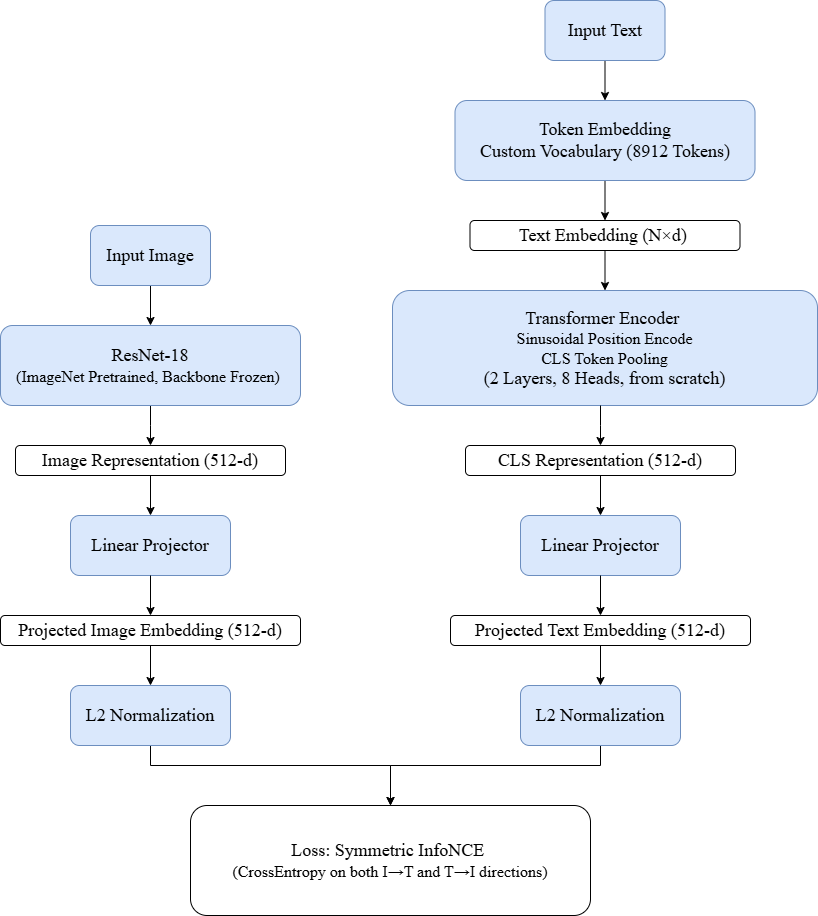

The diagram above was exported from draw.io. Its source (the exported page's mxGraphModel, read from the mxfile embedded in the PNG):
<mxGraphModel dx="1356" dy="2127" grid="1" gridSize="10" guides="1" tooltips="1" connect="1" arrows="1" fold="1" page="1" pageScale="1" pageWidth="827" pageHeight="1169" background="#ffffff" math="0" shadow="0">
  <root>
    <mxCell id="0" />
    <mxCell id="1" parent="0" />
    <mxCell id="RSt2jSLpgRcSGftBy1yX-4" edge="1" parent="1" source="RSt2jSLpgRcSGftBy1yX-1" style="edgeStyle=orthogonalEdgeStyle;rounded=0;orthogonalLoop=1;jettySize=auto;html=1;">
      <mxGeometry relative="1" as="geometry">
        <mxPoint x="160" y="200" as="targetPoint" />
      </mxGeometry>
    </mxCell>
    <mxCell id="RSt2jSLpgRcSGftBy1yX-1" parent="1" style="rounded=1;whiteSpace=wrap;html=1;fillColor=#dae8fc;strokeColor=#6c8ebf;" value="&lt;font face=&quot;Times New Roman&quot;&gt;&lt;span style=&quot;font-size: 18px;&quot;&gt;Input Image&lt;/span&gt;&lt;/font&gt;" vertex="1">
      <mxGeometry height="60" width="120" x="100" y="100" as="geometry" />
    </mxCell>
    <mxCell id="RSt2jSLpgRcSGftBy1yX-6" edge="1" parent="1" source="RSt2jSLpgRcSGftBy1yX-5" style="edgeStyle=orthogonalEdgeStyle;rounded=0;orthogonalLoop=1;jettySize=auto;html=1;">
      <mxGeometry relative="1" as="geometry">
        <Array as="points">
          <mxPoint x="160" y="300" />
          <mxPoint x="160" y="300" />
        </Array>
        <mxPoint x="160" y="320" as="targetPoint" />
      </mxGeometry>
    </mxCell>
    <mxCell id="RSt2jSLpgRcSGftBy1yX-5" parent="1" style="rounded=1;whiteSpace=wrap;html=1;fillColor=#dae8fc;strokeColor=#6c8ebf;" value="&lt;font style=&quot;font-size: 18px;&quot; face=&quot;Times New Roman&quot;&gt;ResNet-18&lt;/font&gt;&lt;div&gt;&lt;font size=&quot;3&quot; face=&quot;Times New Roman&quot;&gt;(ImageNet Pretrained, Backbone Frozen)&amp;nbsp;&lt;/font&gt;&lt;/div&gt;" vertex="1">
      <mxGeometry height="80" width="300" x="10" y="200" as="geometry" />
    </mxCell>
    <mxCell id="RSt2jSLpgRcSGftBy1yX-13" edge="1" parent="1" source="RSt2jSLpgRcSGftBy1yX-9" style="edgeStyle=orthogonalEdgeStyle;rounded=0;orthogonalLoop=1;jettySize=auto;html=1;">
      <mxGeometry relative="1" as="geometry">
        <mxPoint x="160" y="390" as="targetPoint" />
      </mxGeometry>
    </mxCell>
    <mxCell id="RSt2jSLpgRcSGftBy1yX-9" parent="1" style="rounded=1;whiteSpace=wrap;html=1;" value="&lt;font face=&quot;Times New Roman&quot;&gt;&lt;span style=&quot;font-size: 18px;&quot;&gt;Image Representation (512-d)&lt;/span&gt;&lt;/font&gt;" vertex="1">
      <mxGeometry height="30" width="270" x="25" y="320" as="geometry" />
    </mxCell>
    <mxCell id="RSt2jSLpgRcSGftBy1yX-14" parent="1" style="rounded=1;whiteSpace=wrap;html=1;fillColor=#dae8fc;strokeColor=#6c8ebf;" value="&lt;font face=&quot;Times New Roman&quot;&gt;&lt;span style=&quot;font-size: 18px;&quot;&gt;Linear Projector&lt;/span&gt;&lt;/font&gt;" vertex="1">
      <mxGeometry height="60" width="160" x="80" y="390" as="geometry" />
    </mxCell>
    <mxCell id="RSt2jSLpgRcSGftBy1yX-15" edge="1" parent="1" style="edgeStyle=orthogonalEdgeStyle;rounded=0;orthogonalLoop=1;jettySize=auto;html=1;">
      <mxGeometry relative="1" as="geometry">
        <mxPoint x="160" y="450" as="sourcePoint" />
        <mxPoint x="160" y="490" as="targetPoint" />
      </mxGeometry>
    </mxCell>
    <mxCell id="RSt2jSLpgRcSGftBy1yX-40" edge="1" parent="1" source="RSt2jSLpgRcSGftBy1yX-17" style="edgeStyle=orthogonalEdgeStyle;rounded=0;orthogonalLoop=1;jettySize=auto;html=1;">
      <mxGeometry relative="1" as="geometry">
        <mxPoint x="160" y="560" as="targetPoint" />
      </mxGeometry>
    </mxCell>
    <mxCell id="RSt2jSLpgRcSGftBy1yX-17" parent="1" style="rounded=1;whiteSpace=wrap;html=1;" value="&lt;font face=&quot;Times New Roman&quot;&gt;&lt;span style=&quot;font-size: 18px;&quot;&gt;Projected Image Embedding (512-d)&lt;/span&gt;&lt;/font&gt;" vertex="1">
      <mxGeometry height="30" width="300" x="10" y="490" as="geometry" />
    </mxCell>
    <mxCell id="RSt2jSLpgRcSGftBy1yX-18" edge="1" parent="1" source="RSt2jSLpgRcSGftBy1yX-19" style="edgeStyle=orthogonalEdgeStyle;rounded=0;orthogonalLoop=1;jettySize=auto;html=1;">
      <mxGeometry relative="1" as="geometry">
        <mxPoint x="614.5" y="-25" as="targetPoint" />
      </mxGeometry>
    </mxCell>
    <mxCell id="RSt2jSLpgRcSGftBy1yX-19" parent="1" style="rounded=1;whiteSpace=wrap;html=1;fillColor=#dae8fc;strokeColor=#6c8ebf;" value="&lt;font face=&quot;Times New Roman&quot;&gt;&lt;span style=&quot;font-size: 18px;&quot;&gt;Input Text&lt;/span&gt;&lt;/font&gt;" vertex="1">
      <mxGeometry height="60" width="120" x="554.5" y="-125" as="geometry" />
    </mxCell>
    <mxCell id="RSt2jSLpgRcSGftBy1yX-20" edge="1" parent="1" source="RSt2jSLpgRcSGftBy1yX-21" style="edgeStyle=orthogonalEdgeStyle;rounded=0;orthogonalLoop=1;jettySize=auto;html=1;">
      <mxGeometry relative="1" as="geometry">
        <mxPoint x="614.5" y="95" as="targetPoint" />
      </mxGeometry>
    </mxCell>
    <mxCell id="RSt2jSLpgRcSGftBy1yX-21" parent="1" style="rounded=1;whiteSpace=wrap;html=1;fillColor=#dae8fc;strokeColor=#6c8ebf;" value="&lt;font face=&quot;Times New Roman&quot;&gt;&lt;span style=&quot;font-size: 18px;&quot;&gt;Token Embedding&lt;/span&gt;&lt;/font&gt;&lt;div&gt;&lt;font face=&quot;Times New Roman&quot;&gt;&lt;span style=&quot;font-size: 18px;&quot;&gt;Custom Vocabulary (8912 Tokens)&lt;/span&gt;&lt;/font&gt;&lt;/div&gt;" vertex="1">
      <mxGeometry height="80" width="300" x="464.5" y="-25" as="geometry" />
    </mxCell>
    <mxCell id="RSt2jSLpgRcSGftBy1yX-22" edge="1" parent="1" source="RSt2jSLpgRcSGftBy1yX-23" style="edgeStyle=orthogonalEdgeStyle;rounded=0;orthogonalLoop=1;jettySize=auto;html=1;">
      <mxGeometry relative="1" as="geometry">
        <mxPoint x="614.5" y="165" as="targetPoint" />
      </mxGeometry>
    </mxCell>
    <mxCell id="RSt2jSLpgRcSGftBy1yX-23" parent="1" style="rounded=1;whiteSpace=wrap;html=1;" value="&lt;font face=&quot;Times New Roman&quot; style=&quot;&quot;&gt;&lt;span style=&quot;font-size: 18px;&quot;&gt;Text Embedding (N×d)&amp;nbsp;&lt;/span&gt;&lt;/font&gt;" vertex="1">
      <mxGeometry height="30" width="270" x="479.5" y="95" as="geometry" />
    </mxCell>
    <mxCell id="RSt2jSLpgRcSGftBy1yX-24" parent="1" style="rounded=1;whiteSpace=wrap;html=1;fillColor=#dae8fc;strokeColor=#6c8ebf;" value="&lt;font style=&quot;font-size: 18px;&quot; face=&quot;Times New Roman&quot;&gt;Transformer Encoder&amp;nbsp;&lt;/font&gt;&lt;div&gt;&lt;font size=&quot;3&quot; face=&quot;Times New Roman&quot;&gt;Sinusoidal Position Encode&lt;/font&gt;&lt;/div&gt;&lt;div&gt;&lt;font size=&quot;3&quot; face=&quot;Times New Roman&quot;&gt;CLS Token Pooling&lt;/font&gt;&lt;/div&gt;&lt;div&gt;&lt;span style=&quot;font-family: &amp;quot;Times New Roman&amp;quot;; font-size: 18px;&quot;&gt;(2 Layers, 8 Heads, from scratch)&lt;/span&gt;&lt;font size=&quot;3&quot; face=&quot;Times New Roman&quot;&gt;&lt;/font&gt;&lt;/div&gt;" vertex="1">
      <mxGeometry height="115" width="425" x="402" y="165" as="geometry" />
    </mxCell>
    <mxCell id="RSt2jSLpgRcSGftBy1yX-29" parent="1" style="rounded=1;whiteSpace=wrap;html=1;fillColor=#dae8fc;strokeColor=#6c8ebf;" value="&lt;font face=&quot;Times New Roman&quot;&gt;&lt;span style=&quot;font-size: 18px;&quot;&gt;Linear Projector&lt;/span&gt;&lt;/font&gt;" vertex="1">
      <mxGeometry height="60" width="160" x="530" y="390" as="geometry" />
    </mxCell>
    <mxCell id="RSt2jSLpgRcSGftBy1yX-30" edge="1" parent="1" style="edgeStyle=orthogonalEdgeStyle;rounded=0;orthogonalLoop=1;jettySize=auto;html=1;">
      <mxGeometry relative="1" as="geometry">
        <mxPoint x="610" y="450" as="sourcePoint" />
        <mxPoint x="610" y="490" as="targetPoint" />
      </mxGeometry>
    </mxCell>
    <mxCell id="RSt2jSLpgRcSGftBy1yX-41" edge="1" parent="1" source="RSt2jSLpgRcSGftBy1yX-32" style="edgeStyle=orthogonalEdgeStyle;rounded=0;orthogonalLoop=1;jettySize=auto;html=1;">
      <mxGeometry relative="1" as="geometry">
        <mxPoint x="610" y="560" as="targetPoint" />
      </mxGeometry>
    </mxCell>
    <mxCell id="RSt2jSLpgRcSGftBy1yX-32" parent="1" style="rounded=1;whiteSpace=wrap;html=1;" value="&lt;font face=&quot;Times New Roman&quot;&gt;&lt;span style=&quot;font-size: 18px;&quot;&gt;Projected Text Embedding (512-d)&lt;/span&gt;&lt;/font&gt;" vertex="1">
      <mxGeometry height="30" width="300" x="460" y="490" as="geometry" />
    </mxCell>
    <mxCell id="RSt2jSLpgRcSGftBy1yX-33" parent="1" style="rounded=1;whiteSpace=wrap;html=1;" value="&lt;font style=&quot;font-size: 18px;&quot; face=&quot;Times New Roman&quot;&gt;Loss: Symmetric InfoNCE&amp;nbsp;&lt;/font&gt;&lt;div&gt;&lt;font size=&quot;3&quot; face=&quot;Times New Roman&quot;&gt;(CrossEntropy on both I→T and T→I directions)&lt;/font&gt;&lt;/div&gt;" vertex="1">
      <mxGeometry height="110" width="400" x="200" y="680" as="geometry" />
    </mxCell>
    <mxCell id="RSt2jSLpgRcSGftBy1yX-37" edge="1" parent="1" style="edgeStyle=orthogonalEdgeStyle;rounded=0;orthogonalLoop=1;jettySize=auto;html=1;">
      <mxGeometry relative="1" as="geometry">
        <Array as="points">
          <mxPoint x="610" y="300" />
          <mxPoint x="610" y="300" />
        </Array>
        <mxPoint x="610" y="280" as="sourcePoint" />
        <mxPoint x="610" y="320" as="targetPoint" />
      </mxGeometry>
    </mxCell>
    <mxCell id="RSt2jSLpgRcSGftBy1yX-38" edge="1" parent="1" source="RSt2jSLpgRcSGftBy1yX-39" style="edgeStyle=orthogonalEdgeStyle;rounded=0;orthogonalLoop=1;jettySize=auto;html=1;">
      <mxGeometry relative="1" as="geometry">
        <mxPoint x="610" y="390" as="targetPoint" />
      </mxGeometry>
    </mxCell>
    <mxCell id="RSt2jSLpgRcSGftBy1yX-39" parent="1" style="rounded=1;whiteSpace=wrap;html=1;" value="&lt;font face=&quot;Times New Roman&quot;&gt;&lt;span style=&quot;font-size: 18px;&quot;&gt;CLS Representation (512-d)&lt;/span&gt;&lt;/font&gt;" vertex="1">
      <mxGeometry height="30" width="270" x="475" y="320" as="geometry" />
    </mxCell>
    <mxCell id="RSt2jSLpgRcSGftBy1yX-52" edge="1" parent="1" source="RSt2jSLpgRcSGftBy1yX-42" style="edgeStyle=orthogonalEdgeStyle;rounded=0;orthogonalLoop=1;jettySize=auto;html=1;">
      <mxGeometry relative="1" as="geometry">
        <Array as="points">
          <mxPoint x="160" y="640" />
          <mxPoint x="400" y="640" />
        </Array>
        <mxPoint x="400" y="680" as="targetPoint" />
      </mxGeometry>
    </mxCell>
    <mxCell id="RSt2jSLpgRcSGftBy1yX-42" parent="1" style="rounded=1;whiteSpace=wrap;html=1;fillColor=#dae8fc;strokeColor=#6c8ebf;" value="&lt;font face=&quot;Times New Roman&quot;&gt;&lt;span style=&quot;font-size: 18px;&quot;&gt;L2 Normalization&lt;/span&gt;&lt;/font&gt;&lt;span style=&quot;color: rgba(0, 0, 0, 0); font-family: monospace; font-size: 0px; text-align: start; white-space: nowrap;&quot;&gt;%3CmxGraphModel%3E%3Croot%3E%3CmxCell%20id%3D%220%22%2F%3E%3CmxCell%20id%3D%221%22%20parent%3D%220%22%2F%3E%3CmxCell%20id%3D%222%22%20parent%3D%221%22%20style%3D%22rounded%3D1%3BwhiteSpace%3Dwrap%3Bhtml%3D1%3BfillColor%3D%23dae8fc%3BstrokeColor%3D%236c8ebf%3B%22%20value%3D%22%26lt%3Bfont%20face%3D%26quot%3BTimes%20New%20Roman%26quot%3B%26gt%3B%26lt%3Bspan%20style%3D%26quot%3Bfont-size%3A%2018px%3B%26quot%3B%26gt%3BLinear%20Projector%26lt%3B%2Fspan%26gt%3B%26lt%3B%2Ffont%26gt%3B%22%20vertex%3D%221%22%3E%3CmxGeometry%20height%3D%2260%22%20width%3D%22160%22%20x%3D%2280%22%20y%3D%22390%22%20as%3D%22geometry%22%2F%3E%3C%2FmxCell%3E%3C%2Froot%3E%3C%2FmxGraphModel%3E&lt;/span&gt;" vertex="1">
      <mxGeometry height="60" width="160" x="80" y="560" as="geometry" />
    </mxCell>
    <mxCell id="RSt2jSLpgRcSGftBy1yX-54" edge="1" parent="1" source="RSt2jSLpgRcSGftBy1yX-43" style="edgeStyle=orthogonalEdgeStyle;rounded=0;orthogonalLoop=1;jettySize=auto;html=1;">
      <mxGeometry relative="1" as="geometry">
        <Array as="points">
          <mxPoint x="610" y="640" />
          <mxPoint x="400" y="640" />
        </Array>
        <mxPoint x="400" y="680" as="targetPoint" />
      </mxGeometry>
    </mxCell>
    <mxCell id="RSt2jSLpgRcSGftBy1yX-43" parent="1" style="rounded=1;whiteSpace=wrap;html=1;fillColor=#dae8fc;strokeColor=#6c8ebf;" value="&lt;font face=&quot;Times New Roman&quot;&gt;&lt;span style=&quot;font-size: 18px;&quot;&gt;L2 Normalization&lt;/span&gt;&lt;/font&gt;&lt;span style=&quot;color: rgba(0, 0, 0, 0); font-family: monospace; font-size: 0px; text-align: start; white-space: nowrap;&quot;&gt;%3CmxGraphModel%3E%3Croot%3E%3CmxCell%20id%3D%220%22%2F%3E%3CmxCell%20id%3D%221%22%20parent%3D%220%22%2F%3E%3CmxCell%20id%3D%222%22%20parent%3D%221%22%20style%3D%22rounded%3D1%3BwhiteSpace%3Dwrap%3Bhtml%3D1%3BfillColor%3D%23dae8fc%3BstrokeColor%3D%236c8ebf%3B%22%20value%3D%22%26lt%3Bfont%20face%3D%26quot%3BTimes%20New%20Roman%26quot%3B%26gt%3B%26lt%3Bspan%20style%3D%26quot%3Bfont-size%3A%2018px%3B%26quot%3B%26gt%3BLinear%20Projector%26lt%3B%2Fspan%26gt%3B%26lt%3B%2Ffont%26gt%3B%22%20vertex%3D%221%22%3E%3CmxGeometry%20height%3D%2260%22%20width%3D%22160%22%20x%3D%2280%22%20y%3D%22390%22%20as%3D%22geometry%22%2F%3E%3C%2FmxCell%3E%3C%2Froot%3E%3C%2FmxGraphModel%3E&lt;/span&gt;" vertex="1">
      <mxGeometry height="60" width="160" x="530" y="560" as="geometry" />
    </mxCell>
  </root>
</mxGraphModel>